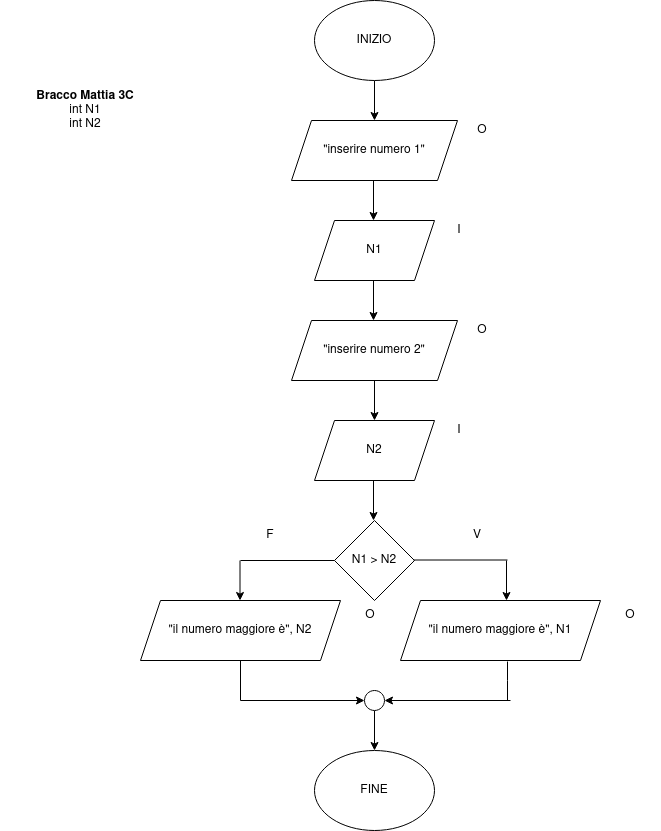

The diagram above was exported from draw.io. Its source (the exported page's mxGraphModel, read from the mxfile embedded in the PNG):
<mxGraphModel dx="622" dy="358" grid="1" gridSize="10" guides="1" tooltips="1" connect="1" arrows="1" fold="1" page="1" pageScale="1" pageWidth="827" pageHeight="1169" math="0" shadow="0">
  <root>
    <mxCell id="0" />
    <mxCell id="1" parent="0" />
    <mxCell id="jLRTVLYhg3TJBpSb6JvV-3" style="edgeStyle=orthogonalEdgeStyle;rounded=0;orthogonalLoop=1;jettySize=auto;html=1;exitX=0.5;exitY=1;exitDx=0;exitDy=0;entryX=0.5;entryY=0;entryDx=0;entryDy=0;" edge="1" parent="1" source="jLRTVLYhg3TJBpSb6JvV-1" target="jLRTVLYhg3TJBpSb6JvV-2">
      <mxGeometry relative="1" as="geometry" />
    </mxCell>
    <mxCell id="jLRTVLYhg3TJBpSb6JvV-1" value="INIZIO" style="ellipse;whiteSpace=wrap;html=1;" vertex="1" parent="1">
      <mxGeometry x="354" y="20" width="120" height="80" as="geometry" />
    </mxCell>
    <mxCell id="jLRTVLYhg3TJBpSb6JvV-2" value="&quot;inserire numero 1&quot;" style="shape=parallelogram;perimeter=parallelogramPerimeter;whiteSpace=wrap;html=1;fixedSize=1;" vertex="1" parent="1">
      <mxGeometry x="331" y="140" width="166" height="60" as="geometry" />
    </mxCell>
    <mxCell id="jLRTVLYhg3TJBpSb6JvV-4" value="O" style="text;html=1;strokeColor=none;fillColor=none;align=center;verticalAlign=middle;whiteSpace=wrap;rounded=0;" vertex="1" parent="1">
      <mxGeometry x="497" y="140" width="50" height="20" as="geometry" />
    </mxCell>
    <mxCell id="jLRTVLYhg3TJBpSb6JvV-6" style="edgeStyle=orthogonalEdgeStyle;rounded=0;orthogonalLoop=1;jettySize=auto;html=1;exitX=0.5;exitY=1;exitDx=0;exitDy=0;entryX=0.5;entryY=0;entryDx=0;entryDy=0;" edge="1" parent="1">
      <mxGeometry relative="1" as="geometry">
        <mxPoint x="413" y="200" as="sourcePoint" />
        <mxPoint x="413" y="240" as="targetPoint" />
      </mxGeometry>
    </mxCell>
    <mxCell id="jLRTVLYhg3TJBpSb6JvV-7" value="N1" style="shape=parallelogram;perimeter=parallelogramPerimeter;whiteSpace=wrap;html=1;fixedSize=1;" vertex="1" parent="1">
      <mxGeometry x="354" y="240" width="120" height="60" as="geometry" />
    </mxCell>
    <mxCell id="jLRTVLYhg3TJBpSb6JvV-8" value="I" style="text;html=1;strokeColor=none;fillColor=none;align=center;verticalAlign=middle;whiteSpace=wrap;rounded=0;" vertex="1" parent="1">
      <mxGeometry x="474" y="240" width="50" height="20" as="geometry" />
    </mxCell>
    <mxCell id="jLRTVLYhg3TJBpSb6JvV-9" style="edgeStyle=orthogonalEdgeStyle;rounded=0;orthogonalLoop=1;jettySize=auto;html=1;exitX=0.5;exitY=1;exitDx=0;exitDy=0;entryX=0.5;entryY=0;entryDx=0;entryDy=0;" edge="1" parent="1">
      <mxGeometry relative="1" as="geometry">
        <mxPoint x="413" y="300" as="sourcePoint" />
        <mxPoint x="413" y="340" as="targetPoint" />
      </mxGeometry>
    </mxCell>
    <mxCell id="jLRTVLYhg3TJBpSb6JvV-10" value="&quot;inserire numero 2&quot;" style="shape=parallelogram;perimeter=parallelogramPerimeter;whiteSpace=wrap;html=1;fixedSize=1;" vertex="1" parent="1">
      <mxGeometry x="331" y="340" width="166" height="60" as="geometry" />
    </mxCell>
    <mxCell id="jLRTVLYhg3TJBpSb6JvV-11" value="O" style="text;html=1;strokeColor=none;fillColor=none;align=center;verticalAlign=middle;whiteSpace=wrap;rounded=0;" vertex="1" parent="1">
      <mxGeometry x="497" y="340" width="50" height="20" as="geometry" />
    </mxCell>
    <mxCell id="jLRTVLYhg3TJBpSb6JvV-12" style="edgeStyle=orthogonalEdgeStyle;rounded=0;orthogonalLoop=1;jettySize=auto;html=1;exitX=0.5;exitY=1;exitDx=0;exitDy=0;entryX=0.5;entryY=0;entryDx=0;entryDy=0;" edge="1" parent="1">
      <mxGeometry relative="1" as="geometry">
        <mxPoint x="414" y="400" as="sourcePoint" />
        <mxPoint x="414" y="440" as="targetPoint" />
      </mxGeometry>
    </mxCell>
    <mxCell id="jLRTVLYhg3TJBpSb6JvV-13" value="N2" style="shape=parallelogram;perimeter=parallelogramPerimeter;whiteSpace=wrap;html=1;fixedSize=1;" vertex="1" parent="1">
      <mxGeometry x="354" y="440" width="120" height="60" as="geometry" />
    </mxCell>
    <mxCell id="jLRTVLYhg3TJBpSb6JvV-14" value="I" style="text;html=1;strokeColor=none;fillColor=none;align=center;verticalAlign=middle;whiteSpace=wrap;rounded=0;" vertex="1" parent="1">
      <mxGeometry x="474" y="440" width="50" height="20" as="geometry" />
    </mxCell>
    <mxCell id="jLRTVLYhg3TJBpSb6JvV-16" value="&lt;div&gt;&lt;b&gt;Bracco Mattia 3C&lt;/b&gt;&lt;br&gt;&lt;/div&gt;&lt;div&gt;int N1&lt;/div&gt;&lt;div&gt;int N2&lt;/div&gt;" style="text;html=1;strokeColor=none;fillColor=none;align=center;verticalAlign=middle;whiteSpace=wrap;rounded=0;" vertex="1" parent="1">
      <mxGeometry x="40" y="80" width="170" height="100" as="geometry" />
    </mxCell>
    <mxCell id="jLRTVLYhg3TJBpSb6JvV-17" style="edgeStyle=orthogonalEdgeStyle;rounded=0;orthogonalLoop=1;jettySize=auto;html=1;exitX=0.5;exitY=1;exitDx=0;exitDy=0;entryX=0.5;entryY=0;entryDx=0;entryDy=0;" edge="1" parent="1">
      <mxGeometry relative="1" as="geometry">
        <mxPoint x="413" y="500" as="sourcePoint" />
        <mxPoint x="413" y="540" as="targetPoint" />
      </mxGeometry>
    </mxCell>
    <mxCell id="jLRTVLYhg3TJBpSb6JvV-18" value="N1 &amp;gt; N2" style="rhombus;whiteSpace=wrap;html=1;" vertex="1" parent="1">
      <mxGeometry x="374" y="540" width="80" height="80" as="geometry" />
    </mxCell>
    <mxCell id="jLRTVLYhg3TJBpSb6JvV-19" value="" style="endArrow=none;html=1;rounded=0;entryX=0;entryY=0.5;entryDx=0;entryDy=0;" edge="1" parent="1" target="jLRTVLYhg3TJBpSb6JvV-18">
      <mxGeometry width="50" height="50" relative="1" as="geometry">
        <mxPoint x="280" y="580" as="sourcePoint" />
        <mxPoint x="370" y="560" as="targetPoint" />
      </mxGeometry>
    </mxCell>
    <mxCell id="jLRTVLYhg3TJBpSb6JvV-22" value="" style="endArrow=none;html=1;rounded=0;entryX=0;entryY=0.5;entryDx=0;entryDy=0;" edge="1" parent="1">
      <mxGeometry width="50" height="50" relative="1" as="geometry">
        <mxPoint x="453" y="579.5" as="sourcePoint" />
        <mxPoint x="547" y="579.5" as="targetPoint" />
      </mxGeometry>
    </mxCell>
    <mxCell id="jLRTVLYhg3TJBpSb6JvV-23" value="&quot;il numero maggiore è&quot;, N1" style="shape=parallelogram;perimeter=parallelogramPerimeter;whiteSpace=wrap;html=1;fixedSize=1;" vertex="1" parent="1">
      <mxGeometry x="440" y="620" width="200" height="60" as="geometry" />
    </mxCell>
    <mxCell id="jLRTVLYhg3TJBpSb6JvV-24" style="edgeStyle=orthogonalEdgeStyle;rounded=0;orthogonalLoop=1;jettySize=auto;html=1;exitX=0.5;exitY=1;exitDx=0;exitDy=0;entryX=0.5;entryY=0;entryDx=0;entryDy=0;" edge="1" parent="1">
      <mxGeometry relative="1" as="geometry">
        <mxPoint x="546" y="580" as="sourcePoint" />
        <mxPoint x="546" y="620" as="targetPoint" />
      </mxGeometry>
    </mxCell>
    <mxCell id="jLRTVLYhg3TJBpSb6JvV-25" value="O" style="text;html=1;strokeColor=none;fillColor=none;align=center;verticalAlign=middle;whiteSpace=wrap;rounded=0;" vertex="1" parent="1">
      <mxGeometry x="640" y="620" width="60" height="30" as="geometry" />
    </mxCell>
    <mxCell id="jLRTVLYhg3TJBpSb6JvV-26" value="V" style="text;html=1;strokeColor=none;fillColor=none;align=center;verticalAlign=middle;whiteSpace=wrap;rounded=0;" vertex="1" parent="1">
      <mxGeometry x="487" y="540" width="60" height="30" as="geometry" />
    </mxCell>
    <mxCell id="jLRTVLYhg3TJBpSb6JvV-27" value="F" style="text;html=1;strokeColor=none;fillColor=none;align=center;verticalAlign=middle;whiteSpace=wrap;rounded=0;" vertex="1" parent="1">
      <mxGeometry x="280" y="540" width="60" height="30" as="geometry" />
    </mxCell>
    <mxCell id="jLRTVLYhg3TJBpSb6JvV-28" value="&quot;il numero maggiore è&quot;, N2" style="shape=parallelogram;perimeter=parallelogramPerimeter;whiteSpace=wrap;html=1;fixedSize=1;" vertex="1" parent="1">
      <mxGeometry x="180" y="620" width="200" height="60" as="geometry" />
    </mxCell>
    <mxCell id="jLRTVLYhg3TJBpSb6JvV-29" style="edgeStyle=orthogonalEdgeStyle;rounded=0;orthogonalLoop=1;jettySize=auto;html=1;exitX=0.5;exitY=1;exitDx=0;exitDy=0;entryX=0.5;entryY=0;entryDx=0;entryDy=0;" edge="1" parent="1">
      <mxGeometry relative="1" as="geometry">
        <mxPoint x="279.5" y="580" as="sourcePoint" />
        <mxPoint x="279.5" y="620" as="targetPoint" />
      </mxGeometry>
    </mxCell>
    <mxCell id="jLRTVLYhg3TJBpSb6JvV-30" value="O" style="text;html=1;strokeColor=none;fillColor=none;align=center;verticalAlign=middle;whiteSpace=wrap;rounded=0;" vertex="1" parent="1">
      <mxGeometry x="380" y="620" width="60" height="30" as="geometry" />
    </mxCell>
    <mxCell id="jLRTVLYhg3TJBpSb6JvV-31" value="" style="endArrow=none;html=1;rounded=0;entryX=0.535;entryY=1.017;entryDx=0;entryDy=0;entryPerimeter=0;" edge="1" parent="1" target="jLRTVLYhg3TJBpSb6JvV-23">
      <mxGeometry width="50" height="50" relative="1" as="geometry">
        <mxPoint x="547" y="720" as="sourcePoint" />
        <mxPoint x="540" y="650" as="targetPoint" />
        <Array as="points">
          <mxPoint x="547" y="700" />
        </Array>
      </mxGeometry>
    </mxCell>
    <mxCell id="jLRTVLYhg3TJBpSb6JvV-32" value="" style="endArrow=none;html=1;rounded=0;exitX=0.5;exitY=1;exitDx=0;exitDy=0;" edge="1" parent="1" source="jLRTVLYhg3TJBpSb6JvV-28">
      <mxGeometry width="50" height="50" relative="1" as="geometry">
        <mxPoint x="490" y="700" as="sourcePoint" />
        <mxPoint x="280" y="720" as="targetPoint" />
      </mxGeometry>
    </mxCell>
    <mxCell id="jLRTVLYhg3TJBpSb6JvV-34" style="edgeStyle=orthogonalEdgeStyle;rounded=0;orthogonalLoop=1;jettySize=auto;html=1;exitX=0.5;exitY=1;exitDx=0;exitDy=0;entryX=0.5;entryY=0;entryDx=0;entryDy=0;" edge="1" parent="1">
      <mxGeometry relative="1" as="geometry">
        <mxPoint x="414" y="730" as="sourcePoint" />
        <mxPoint x="414" y="770" as="targetPoint" />
      </mxGeometry>
    </mxCell>
    <mxCell id="jLRTVLYhg3TJBpSb6JvV-35" value="" style="ellipse;whiteSpace=wrap;html=1;aspect=fixed;" vertex="1" parent="1">
      <mxGeometry x="404" y="710" width="20" height="20" as="geometry" />
    </mxCell>
    <mxCell id="jLRTVLYhg3TJBpSb6JvV-36" value="" style="endArrow=classic;html=1;rounded=0;entryX=0;entryY=0.5;entryDx=0;entryDy=0;" edge="1" parent="1" target="jLRTVLYhg3TJBpSb6JvV-35">
      <mxGeometry width="50" height="50" relative="1" as="geometry">
        <mxPoint x="280" y="720" as="sourcePoint" />
        <mxPoint x="400" y="720" as="targetPoint" />
      </mxGeometry>
    </mxCell>
    <mxCell id="jLRTVLYhg3TJBpSb6JvV-38" value="" style="endArrow=classic;html=1;rounded=0;entryX=1;entryY=0.5;entryDx=0;entryDy=0;" edge="1" parent="1" target="jLRTVLYhg3TJBpSb6JvV-35">
      <mxGeometry width="50" height="50" relative="1" as="geometry">
        <mxPoint x="550" y="720" as="sourcePoint" />
        <mxPoint x="414" y="730" as="targetPoint" />
      </mxGeometry>
    </mxCell>
    <mxCell id="jLRTVLYhg3TJBpSb6JvV-39" value="FINE" style="ellipse;whiteSpace=wrap;html=1;" vertex="1" parent="1">
      <mxGeometry x="354" y="770" width="120" height="80" as="geometry" />
    </mxCell>
  </root>
</mxGraphModel>